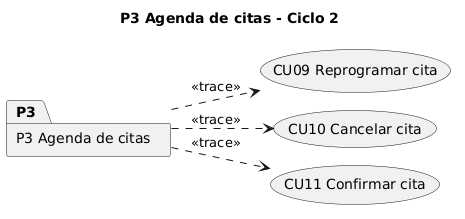

The diagram above was rendered by PlantUML. Its source (embedded in the PNG):
@startuml P3_trace_C2
!pragma layout smetana
title P3 Agenda de citas - Ciclo 2
left to right direction
package "P3 Agenda de citas" as P3 {
}
usecase "CU09 Reprogramar cita" as CU09
usecase "CU10 Cancelar cita" as CU10
usecase "CU11 Confirmar cita" as CU11
P3 ..> CU09 : <<trace>>
P3 ..> CU10 : <<trace>>
P3 ..> CU11 : <<trace>>
@enduml